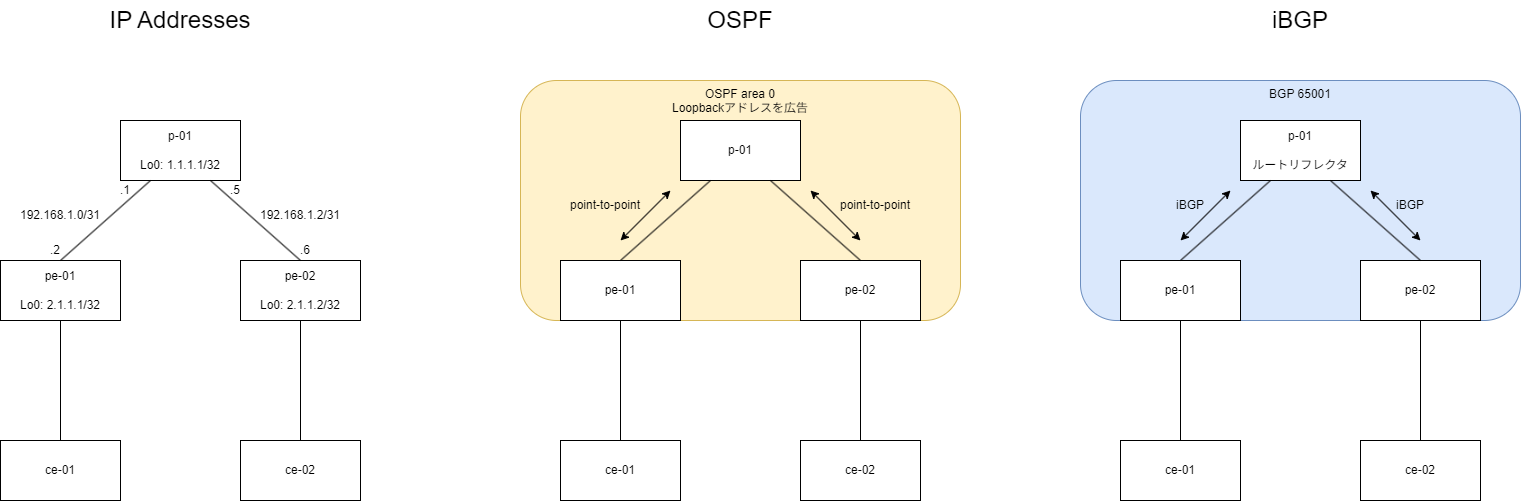

The diagram above was exported from draw.io. Its source (the exported page's mxGraphModel, read from the mxfile embedded in the PNG):
<mxGraphModel dx="1611" dy="1139" grid="1" gridSize="10" guides="1" tooltips="1" connect="1" arrows="1" fold="1" page="1" pageScale="1" pageWidth="850" pageHeight="1100" background="#ffffff" math="0" shadow="0">
  <root>
    <mxCell id="0" />
    <mxCell id="1" parent="0" />
    <mxCell id="14" value="OSPF area 0&lt;div&gt;Loopbackアドレスを広告&lt;/div&gt;" style="rounded=1;whiteSpace=wrap;html=1;fillColor=#fff2cc;strokeColor=#d6b656;verticalAlign=top;" parent="1" vertex="1">
      <mxGeometry x="600" y="120" width="440" height="240" as="geometry" />
    </mxCell>
    <mxCell id="2" value="p-01" style="rounded=0;whiteSpace=wrap;html=1;" parent="1" vertex="1">
      <mxGeometry x="760" y="160" width="120" height="60" as="geometry" />
    </mxCell>
    <mxCell id="3" value="pe-01" style="rounded=0;whiteSpace=wrap;html=1;" parent="1" vertex="1">
      <mxGeometry x="640" y="300" width="120" height="60" as="geometry" />
    </mxCell>
    <mxCell id="4" value="pe-02" style="rounded=0;whiteSpace=wrap;html=1;" parent="1" vertex="1">
      <mxGeometry x="880" y="300" width="120" height="60" as="geometry" />
    </mxCell>
    <mxCell id="6" value="ce-01" style="rounded=0;whiteSpace=wrap;html=1;" parent="1" vertex="1">
      <mxGeometry x="640" y="480" width="120" height="60" as="geometry" />
    </mxCell>
    <mxCell id="7" value="ce-02" style="rounded=0;whiteSpace=wrap;html=1;" parent="1" vertex="1">
      <mxGeometry x="880" y="480" width="120" height="60" as="geometry" />
    </mxCell>
    <mxCell id="9" value="" style="endArrow=none;html=1;entryX=0.25;entryY=1;entryDx=0;entryDy=0;exitX=0.5;exitY=0;exitDx=0;exitDy=0;" parent="1" source="3" target="2" edge="1">
      <mxGeometry width="50" height="50" relative="1" as="geometry">
        <mxPoint x="880" y="600" as="sourcePoint" />
        <mxPoint x="930" y="550" as="targetPoint" />
      </mxGeometry>
    </mxCell>
    <mxCell id="10" value="" style="endArrow=none;html=1;entryX=0.75;entryY=1;entryDx=0;entryDy=0;exitX=0.5;exitY=0;exitDx=0;exitDy=0;" parent="1" source="4" target="2" edge="1">
      <mxGeometry width="50" height="50" relative="1" as="geometry">
        <mxPoint x="710" y="330" as="sourcePoint" />
        <mxPoint x="800" y="230" as="targetPoint" />
      </mxGeometry>
    </mxCell>
    <mxCell id="11" value="" style="endArrow=none;html=1;entryX=0.5;entryY=1;entryDx=0;entryDy=0;exitX=0.5;exitY=0;exitDx=0;exitDy=0;" parent="1" source="6" target="3" edge="1">
      <mxGeometry width="50" height="50" relative="1" as="geometry">
        <mxPoint x="710" y="330" as="sourcePoint" />
        <mxPoint x="800" y="230" as="targetPoint" />
      </mxGeometry>
    </mxCell>
    <mxCell id="12" value="" style="endArrow=none;html=1;entryX=0.5;entryY=1;entryDx=0;entryDy=0;exitX=0.5;exitY=0;exitDx=0;exitDy=0;" parent="1" source="7" target="4" edge="1">
      <mxGeometry width="50" height="50" relative="1" as="geometry">
        <mxPoint x="720" y="340" as="sourcePoint" />
        <mxPoint x="810" y="240" as="targetPoint" />
      </mxGeometry>
    </mxCell>
    <mxCell id="17" value="BGP 65001" style="rounded=1;whiteSpace=wrap;html=1;fillColor=#dae8fc;strokeColor=#6c8ebf;verticalAlign=top;" parent="1" vertex="1">
      <mxGeometry x="1160" y="120" width="440" height="240" as="geometry" />
    </mxCell>
    <mxCell id="18" value="p-01&lt;div&gt;&lt;br&gt;&lt;/div&gt;&lt;div&gt;ルートリフレクタ&lt;/div&gt;" style="rounded=0;whiteSpace=wrap;html=1;fontFamily=Helvetica;" parent="1" vertex="1">
      <mxGeometry x="1320" y="160" width="120" height="60" as="geometry" />
    </mxCell>
    <mxCell id="19" value="pe-01" style="rounded=0;whiteSpace=wrap;html=1;" parent="1" vertex="1">
      <mxGeometry x="1200" y="300" width="120" height="60" as="geometry" />
    </mxCell>
    <mxCell id="20" value="pe-02" style="rounded=0;whiteSpace=wrap;html=1;" parent="1" vertex="1">
      <mxGeometry x="1440" y="300" width="120" height="60" as="geometry" />
    </mxCell>
    <mxCell id="21" value="ce-01" style="rounded=0;whiteSpace=wrap;html=1;" parent="1" vertex="1">
      <mxGeometry x="1200" y="480" width="120" height="60" as="geometry" />
    </mxCell>
    <mxCell id="22" value="ce-02" style="rounded=0;whiteSpace=wrap;html=1;" parent="1" vertex="1">
      <mxGeometry x="1440" y="480" width="120" height="60" as="geometry" />
    </mxCell>
    <mxCell id="23" value="" style="endArrow=none;html=1;entryX=0.25;entryY=1;entryDx=0;entryDy=0;exitX=0.5;exitY=0;exitDx=0;exitDy=0;" parent="1" source="19" target="18" edge="1">
      <mxGeometry width="50" height="50" relative="1" as="geometry">
        <mxPoint x="1440" y="600" as="sourcePoint" />
        <mxPoint x="1490" y="550" as="targetPoint" />
      </mxGeometry>
    </mxCell>
    <mxCell id="24" value="" style="endArrow=none;html=1;entryX=0.75;entryY=1;entryDx=0;entryDy=0;exitX=0.5;exitY=0;exitDx=0;exitDy=0;" parent="1" source="20" target="18" edge="1">
      <mxGeometry width="50" height="50" relative="1" as="geometry">
        <mxPoint x="1270" y="330" as="sourcePoint" />
        <mxPoint x="1360" y="230" as="targetPoint" />
      </mxGeometry>
    </mxCell>
    <mxCell id="25" value="" style="endArrow=none;html=1;entryX=0.5;entryY=1;entryDx=0;entryDy=0;exitX=0.5;exitY=0;exitDx=0;exitDy=0;" parent="1" source="21" target="19" edge="1">
      <mxGeometry width="50" height="50" relative="1" as="geometry">
        <mxPoint x="1270" y="330" as="sourcePoint" />
        <mxPoint x="1360" y="230" as="targetPoint" />
      </mxGeometry>
    </mxCell>
    <mxCell id="26" value="" style="endArrow=none;html=1;entryX=0.5;entryY=1;entryDx=0;entryDy=0;exitX=0.5;exitY=0;exitDx=0;exitDy=0;" parent="1" source="22" target="20" edge="1">
      <mxGeometry width="50" height="50" relative="1" as="geometry">
        <mxPoint x="1280" y="340" as="sourcePoint" />
        <mxPoint x="1370" y="240" as="targetPoint" />
      </mxGeometry>
    </mxCell>
    <mxCell id="27" value="" style="endArrow=classic;startArrow=classic;html=1;" parent="1" edge="1">
      <mxGeometry width="50" height="50" relative="1" as="geometry">
        <mxPoint x="1260" y="280" as="sourcePoint" />
        <mxPoint x="1310" y="230" as="targetPoint" />
      </mxGeometry>
    </mxCell>
    <mxCell id="29" value="iBGP" style="text;html=1;align=center;verticalAlign=middle;whiteSpace=wrap;rounded=0;" parent="1" vertex="1">
      <mxGeometry x="1240" y="230" width="60" height="30" as="geometry" />
    </mxCell>
    <mxCell id="31" value="iBGP" style="text;html=1;align=center;verticalAlign=middle;whiteSpace=wrap;rounded=0;" parent="1" vertex="1">
      <mxGeometry x="1460" y="230" width="60" height="30" as="geometry" />
    </mxCell>
    <mxCell id="32" value="" style="endArrow=classic;startArrow=classic;html=1;" parent="1" edge="1">
      <mxGeometry width="50" height="50" relative="1" as="geometry">
        <mxPoint x="1500" y="280" as="sourcePoint" />
        <mxPoint x="1450" y="230" as="targetPoint" />
      </mxGeometry>
    </mxCell>
    <mxCell id="33" value="" style="endArrow=classic;startArrow=classic;html=1;" parent="1" edge="1">
      <mxGeometry width="50" height="50" relative="1" as="geometry">
        <mxPoint x="700" y="280" as="sourcePoint" />
        <mxPoint x="750" y="230" as="targetPoint" />
      </mxGeometry>
    </mxCell>
    <mxCell id="35" value="point-to-point" style="text;html=1;align=center;verticalAlign=middle;whiteSpace=wrap;rounded=0;" parent="1" vertex="1">
      <mxGeometry x="900" y="230" width="110" height="30" as="geometry" />
    </mxCell>
    <mxCell id="36" value="" style="endArrow=classic;startArrow=classic;html=1;" parent="1" edge="1">
      <mxGeometry width="50" height="50" relative="1" as="geometry">
        <mxPoint x="940" y="280" as="sourcePoint" />
        <mxPoint x="890" y="230" as="targetPoint" />
      </mxGeometry>
    </mxCell>
    <mxCell id="37" value="point-to-point" style="text;html=1;align=center;verticalAlign=middle;whiteSpace=wrap;rounded=0;" parent="1" vertex="1">
      <mxGeometry x="630" y="230" width="110" height="30" as="geometry" />
    </mxCell>
    <mxCell id="39" value="p-01&lt;div&gt;&lt;br&gt;&lt;/div&gt;&lt;div&gt;Lo0: 1.1.1.1/32&lt;/div&gt;" style="rounded=0;whiteSpace=wrap;html=1;" parent="1" vertex="1">
      <mxGeometry x="200" y="160" width="120" height="60" as="geometry" />
    </mxCell>
    <mxCell id="40" value="pe-01&lt;div&gt;&lt;br&gt;&lt;/div&gt;&lt;div&gt;Lo0: 2.1.1.1/32&lt;/div&gt;" style="rounded=0;whiteSpace=wrap;html=1;" parent="1" vertex="1">
      <mxGeometry x="80" y="300" width="120" height="60" as="geometry" />
    </mxCell>
    <mxCell id="41" value="pe-02&lt;div&gt;&lt;br&gt;&lt;/div&gt;&lt;div&gt;Lo0: 2.1.1.2/32&lt;/div&gt;" style="rounded=0;whiteSpace=wrap;html=1;" parent="1" vertex="1">
      <mxGeometry x="320" y="300" width="120" height="60" as="geometry" />
    </mxCell>
    <mxCell id="42" value="ce-01" style="rounded=0;whiteSpace=wrap;html=1;" parent="1" vertex="1">
      <mxGeometry x="80" y="480" width="120" height="60" as="geometry" />
    </mxCell>
    <mxCell id="43" value="ce-02" style="rounded=0;whiteSpace=wrap;html=1;" parent="1" vertex="1">
      <mxGeometry x="320" y="480" width="120" height="60" as="geometry" />
    </mxCell>
    <mxCell id="44" value="" style="endArrow=none;html=1;entryX=0.25;entryY=1;entryDx=0;entryDy=0;exitX=0.5;exitY=0;exitDx=0;exitDy=0;" parent="1" source="40" target="39" edge="1">
      <mxGeometry width="50" height="50" relative="1" as="geometry">
        <mxPoint x="320" y="600" as="sourcePoint" />
        <mxPoint x="370" y="550" as="targetPoint" />
      </mxGeometry>
    </mxCell>
    <mxCell id="45" value="" style="endArrow=none;html=1;entryX=0.75;entryY=1;entryDx=0;entryDy=0;exitX=0.5;exitY=0;exitDx=0;exitDy=0;" parent="1" source="41" target="39" edge="1">
      <mxGeometry width="50" height="50" relative="1" as="geometry">
        <mxPoint x="150" y="330" as="sourcePoint" />
        <mxPoint x="240" y="230" as="targetPoint" />
      </mxGeometry>
    </mxCell>
    <mxCell id="46" value="" style="endArrow=none;html=1;entryX=0.5;entryY=1;entryDx=0;entryDy=0;exitX=0.5;exitY=0;exitDx=0;exitDy=0;" parent="1" source="42" target="40" edge="1">
      <mxGeometry width="50" height="50" relative="1" as="geometry">
        <mxPoint x="150" y="330" as="sourcePoint" />
        <mxPoint x="240" y="230" as="targetPoint" />
      </mxGeometry>
    </mxCell>
    <mxCell id="47" value="" style="endArrow=none;html=1;entryX=0.5;entryY=1;entryDx=0;entryDy=0;exitX=0.5;exitY=0;exitDx=0;exitDy=0;" parent="1" source="43" target="41" edge="1">
      <mxGeometry width="50" height="50" relative="1" as="geometry">
        <mxPoint x="160" y="340" as="sourcePoint" />
        <mxPoint x="250" y="240" as="targetPoint" />
      </mxGeometry>
    </mxCell>
    <mxCell id="52" value="192.168.1.0/31" style="text;html=1;align=center;verticalAlign=middle;whiteSpace=wrap;rounded=0;" parent="1" vertex="1">
      <mxGeometry x="90" y="240" width="100" height="30" as="geometry" />
    </mxCell>
    <mxCell id="53" value="192.168.1.2/31" style="text;html=1;align=center;verticalAlign=middle;whiteSpace=wrap;rounded=0;" parent="1" vertex="1">
      <mxGeometry x="330" y="240" width="100" height="30" as="geometry" />
    </mxCell>
    <mxCell id="54" value=".1" style="text;html=1;align=center;verticalAlign=middle;whiteSpace=wrap;rounded=0;" parent="1" vertex="1">
      <mxGeometry x="190" y="220" width="30" height="20" as="geometry" />
    </mxCell>
    <mxCell id="55" value=".2" style="text;html=1;align=center;verticalAlign=middle;whiteSpace=wrap;rounded=0;" parent="1" vertex="1">
      <mxGeometry x="120" y="280" width="30" height="20" as="geometry" />
    </mxCell>
    <mxCell id="56" value=".6" style="text;html=1;align=center;verticalAlign=middle;whiteSpace=wrap;rounded=0;" parent="1" vertex="1">
      <mxGeometry x="370" y="280" width="30" height="20" as="geometry" />
    </mxCell>
    <mxCell id="57" value=".5" style="text;html=1;align=center;verticalAlign=middle;whiteSpace=wrap;rounded=0;" parent="1" vertex="1">
      <mxGeometry x="300" y="220" width="30" height="20" as="geometry" />
    </mxCell>
    <mxCell id="59" value="OSPF" style="text;html=1;align=center;verticalAlign=middle;whiteSpace=wrap;rounded=0;fontSize=24;" parent="1" vertex="1">
      <mxGeometry x="740" y="40" width="160" height="40" as="geometry" />
    </mxCell>
    <mxCell id="62" value="iBGP" style="text;html=1;align=center;verticalAlign=middle;whiteSpace=wrap;rounded=0;fontSize=24;" parent="1" vertex="1">
      <mxGeometry x="1300" y="40" width="160" height="40" as="geometry" />
    </mxCell>
    <mxCell id="63" value="IP Addresses" style="text;html=1;align=center;verticalAlign=middle;whiteSpace=wrap;rounded=0;fontSize=24;" parent="1" vertex="1">
      <mxGeometry x="180" y="40" width="160" height="40" as="geometry" />
    </mxCell>
  </root>
</mxGraphModel>